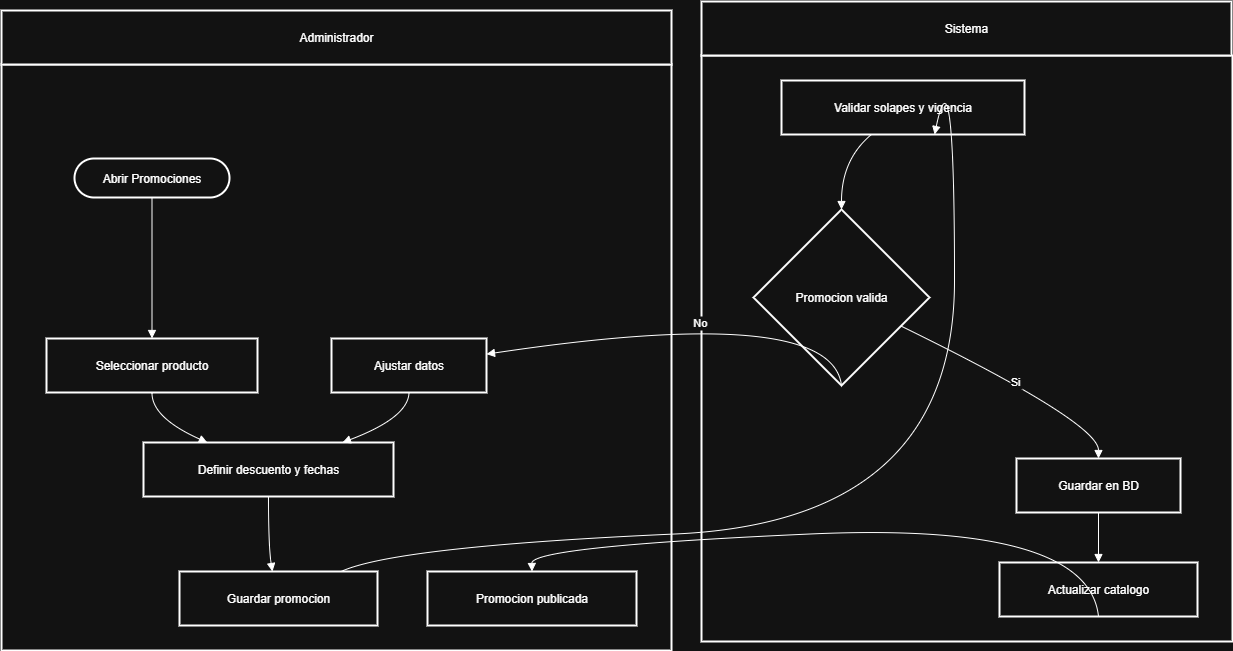

The diagram above was exported from draw.io. Its source (the exported page's mxGraphModel, read from the mxfile embedded in the PNG):
<mxGraphModel dx="1773" dy="983" grid="1" gridSize="10" guides="1" tooltips="1" connect="1" arrows="1" fold="1" page="1" pageScale="1" pageWidth="827" pageHeight="1169" math="0" shadow="0">
  <root>
    <mxCell id="0" />
    <mxCell id="1" parent="0" />
    <mxCell id="6txgQEcCaAIme8khXJOC-90" value="" style="whiteSpace=wrap;strokeWidth=2;" vertex="1" parent="1">
      <mxGeometry x="20" y="149" width="670" height="586" as="geometry" />
    </mxCell>
    <mxCell id="6txgQEcCaAIme8khXJOC-91" value="" style="whiteSpace=wrap;strokeWidth=2;" vertex="1" parent="1">
      <mxGeometry x="720" y="140" width="531" height="586" as="geometry" />
    </mxCell>
    <mxCell id="6txgQEcCaAIme8khXJOC-92" value="Sistema" style="whiteSpace=wrap;strokeWidth=2;" vertex="1" parent="1">
      <mxGeometry x="720" y="86" width="530" height="54" as="geometry" />
    </mxCell>
    <mxCell id="6txgQEcCaAIme8khXJOC-93" value="Administrador" style="whiteSpace=wrap;strokeWidth=2;" vertex="1" parent="1">
      <mxGeometry x="20" y="95" width="670" height="54" as="geometry" />
    </mxCell>
    <mxCell id="6txgQEcCaAIme8khXJOC-94" value="Validar solapes y vigencia" style="whiteSpace=wrap;strokeWidth=2;" vertex="1" parent="1">
      <mxGeometry x="800" y="165" width="243" height="54" as="geometry" />
    </mxCell>
    <mxCell id="6txgQEcCaAIme8khXJOC-95" value="Promocion valida" style="rhombus;strokeWidth=2;whiteSpace=wrap;" vertex="1" parent="1">
      <mxGeometry x="772" y="294" width="176" height="176" as="geometry" />
    </mxCell>
    <mxCell id="6txgQEcCaAIme8khXJOC-96" value="Guardar en BD" style="whiteSpace=wrap;strokeWidth=2;" vertex="1" parent="1">
      <mxGeometry x="1035" y="543" width="164" height="54" as="geometry" />
    </mxCell>
    <mxCell id="6txgQEcCaAIme8khXJOC-97" value="Actualizar catalogo" style="whiteSpace=wrap;strokeWidth=2;" vertex="1" parent="1">
      <mxGeometry x="1018" y="647" width="198" height="54" as="geometry" />
    </mxCell>
    <mxCell id="6txgQEcCaAIme8khXJOC-98" value="Abrir Promociones" style="rounded=1;whiteSpace=wrap;arcSize=50;strokeWidth=2;" vertex="1" parent="1">
      <mxGeometry x="93" y="243" width="155" height="39" as="geometry" />
    </mxCell>
    <mxCell id="6txgQEcCaAIme8khXJOC-99" value="Seleccionar producto" style="whiteSpace=wrap;strokeWidth=2;" vertex="1" parent="1">
      <mxGeometry x="65" y="423" width="211" height="54" as="geometry" />
    </mxCell>
    <mxCell id="6txgQEcCaAIme8khXJOC-100" value="Definir descuento y fechas" style="whiteSpace=wrap;strokeWidth=2;" vertex="1" parent="1">
      <mxGeometry x="162" y="527" width="250" height="54" as="geometry" />
    </mxCell>
    <mxCell id="6txgQEcCaAIme8khXJOC-101" value="Guardar promocion" style="whiteSpace=wrap;strokeWidth=2;" vertex="1" parent="1">
      <mxGeometry x="198" y="656" width="198" height="54" as="geometry" />
    </mxCell>
    <mxCell id="6txgQEcCaAIme8khXJOC-102" value="Promocion publicada" style="whiteSpace=wrap;strokeWidth=2;" vertex="1" parent="1">
      <mxGeometry x="446" y="656" width="209" height="54" as="geometry" />
    </mxCell>
    <mxCell id="6txgQEcCaAIme8khXJOC-103" value="Ajustar datos" style="whiteSpace=wrap;strokeWidth=2;" vertex="1" parent="1">
      <mxGeometry x="350" y="423" width="155" height="54" as="geometry" />
    </mxCell>
    <mxCell id="6txgQEcCaAIme8khXJOC-104" value="" style="curved=1;startArrow=none;endArrow=block;exitX=0.5;exitY=0.99;entryX=0.5;entryY=0.01;rounded=0;" edge="1" parent="1" source="6txgQEcCaAIme8khXJOC-98" target="6txgQEcCaAIme8khXJOC-99">
      <mxGeometry relative="1" as="geometry">
        <Array as="points" />
      </mxGeometry>
    </mxCell>
    <mxCell id="6txgQEcCaAIme8khXJOC-105" value="" style="curved=1;startArrow=none;endArrow=block;exitX=0.5;exitY=1.01;entryX=0.26;entryY=0.01;rounded=0;" edge="1" parent="1" source="6txgQEcCaAIme8khXJOC-99" target="6txgQEcCaAIme8khXJOC-100">
      <mxGeometry relative="1" as="geometry">
        <Array as="points">
          <mxPoint x="170" y="502" />
        </Array>
      </mxGeometry>
    </mxCell>
    <mxCell id="6txgQEcCaAIme8khXJOC-106" value="" style="curved=1;startArrow=none;endArrow=block;exitX=0.5;exitY=1.01;entryX=0.47;entryY=0.01;rounded=0;" edge="1" parent="1" source="6txgQEcCaAIme8khXJOC-100" target="6txgQEcCaAIme8khXJOC-101">
      <mxGeometry relative="1" as="geometry">
        <Array as="points">
          <mxPoint x="287" y="631" />
        </Array>
      </mxGeometry>
    </mxCell>
    <mxCell id="6txgQEcCaAIme8khXJOC-107" value="" style="curved=1;startArrow=none;endArrow=block;exitX=0.81;exitY=0.01;entryX=0.63;entryY=1;rounded=0;" edge="1" parent="1" source="6txgQEcCaAIme8khXJOC-101" target="6txgQEcCaAIme8khXJOC-94">
      <mxGeometry relative="1" as="geometry">
        <Array as="points">
          <mxPoint x="414" y="631" />
          <mxPoint x="973" y="606" />
          <mxPoint x="973" y="124" />
        </Array>
      </mxGeometry>
    </mxCell>
    <mxCell id="6txgQEcCaAIme8khXJOC-108" value="" style="curved=1;startArrow=none;endArrow=block;exitX=0.37;exitY=1;entryX=0.5;entryY=0;rounded=0;" edge="1" parent="1" source="6txgQEcCaAIme8khXJOC-94" target="6txgQEcCaAIme8khXJOC-95">
      <mxGeometry relative="1" as="geometry">
        <Array as="points">
          <mxPoint x="860" y="244" />
        </Array>
      </mxGeometry>
    </mxCell>
    <mxCell id="6txgQEcCaAIme8khXJOC-109" value="No" style="curved=1;startArrow=none;endArrow=block;exitX=0.5;exitY=1;entryX=1;entryY=0.29;rounded=0;" edge="1" parent="1" source="6txgQEcCaAIme8khXJOC-95" target="6txgQEcCaAIme8khXJOC-103">
      <mxGeometry relative="1" as="geometry">
        <Array as="points">
          <mxPoint x="850" y="387" />
        </Array>
      </mxGeometry>
    </mxCell>
    <mxCell id="6txgQEcCaAIme8khXJOC-110" value="" style="curved=1;startArrow=none;endArrow=block;exitX=0.5;exitY=1.01;entryX=0.79;entryY=0.01;rounded=0;" edge="1" parent="1" source="6txgQEcCaAIme8khXJOC-103" target="6txgQEcCaAIme8khXJOC-100">
      <mxGeometry relative="1" as="geometry">
        <Array as="points">
          <mxPoint x="427" y="502" />
        </Array>
      </mxGeometry>
    </mxCell>
    <mxCell id="6txgQEcCaAIme8khXJOC-111" value="Si" style="curved=1;startArrow=none;endArrow=block;exitX=1;exitY=0.74;entryX=0.5;entryY=0.01;rounded=0;" edge="1" parent="1" source="6txgQEcCaAIme8khXJOC-95" target="6txgQEcCaAIme8khXJOC-96">
      <mxGeometry relative="1" as="geometry">
        <Array as="points">
          <mxPoint x="1117" y="507" />
        </Array>
      </mxGeometry>
    </mxCell>
    <mxCell id="6txgQEcCaAIme8khXJOC-112" value="" style="curved=1;startArrow=none;endArrow=block;exitX=0.5;exitY=1.01;entryX=0.5;entryY=0.01;rounded=0;" edge="1" parent="1" source="6txgQEcCaAIme8khXJOC-96" target="6txgQEcCaAIme8khXJOC-97">
      <mxGeometry relative="1" as="geometry">
        <Array as="points" />
      </mxGeometry>
    </mxCell>
    <mxCell id="6txgQEcCaAIme8khXJOC-113" value="" style="curved=1;startArrow=none;endArrow=block;exitX=0.5;exitY=1.01;entryX=0.5;entryY=0.01;rounded=0;" edge="1" parent="1" source="6txgQEcCaAIme8khXJOC-97" target="6txgQEcCaAIme8khXJOC-102">
      <mxGeometry relative="1" as="geometry">
        <Array as="points">
          <mxPoint x="1107" y="606" />
          <mxPoint x="550" y="631" />
        </Array>
      </mxGeometry>
    </mxCell>
  </root>
</mxGraphModel>